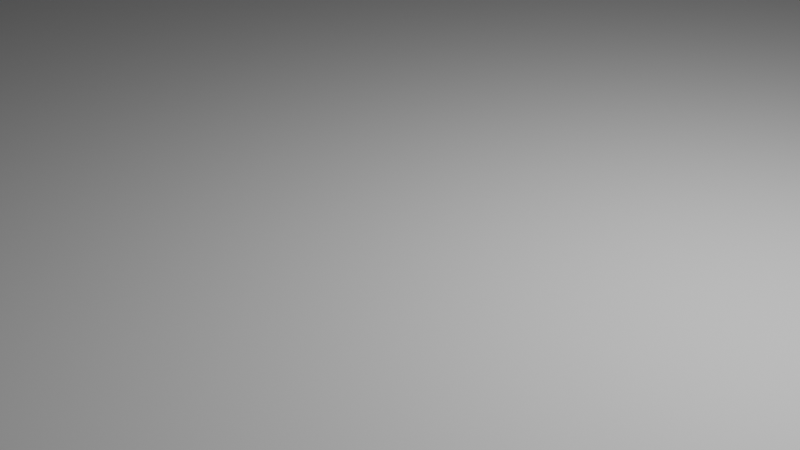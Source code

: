 # Source: preview_object.blend  (saved by Blender 2.82.7; exported with 4.5.12 LTS)
import bpy
from mathutils import Matrix  # noqa: F401  (used for matrix-valued properties, if any)

bpy.ops.wm.read_factory_settings(use_empty=True)
scene = bpy.context.scene
scene.name = 'Scene'

# ---- collections
col_collection = bpy.data.collections.new('Collection'); scene.collection.children.link(col_collection)
col_soc_internal = bpy.data.collections.new('SOC_internal'); col_collection.children.link(col_soc_internal)
col_soc = bpy.data.collections.new('SOC'); scene.collection.children.link(col_soc)
col_preview = bpy.data.collections.new('Preview'); col_soc.children.link(col_preview)
col_collection_3 = bpy.data.collections.new('Collection 3'); scene.collection.children.link(col_collection_3)
col_soc_internal_001 = bpy.data.collections.new('SOC_internal.001'); col_collection_3.children.link(col_soc_internal_001)

# ---- world
world_world = bpy.data.worlds.new('World'); scene.world = world_world
world_world.use_nodes = True; world_world.node_tree.nodes.clear()
_N = world_world.node_tree.nodes; _L = world_world.node_tree.links
n0 = _N.new('ShaderNodeOutputWorld'); n0.name = 'World Output'; n0.location = (300, 300)
n1 = _N.new('ShaderNodeBackground'); n1.name = 'Background'; n1.location = (10, 300)
n1.inputs[0].default_value = (0.05088, 0.05088, 0.05088, 1.0)
_L.new(n1.outputs[0], n0.inputs[0])
n0.is_active_output = True
world_world.color = (0.05088, 0.05088, 0.05088)
world_world.use_sun_shadow = False
world_world.sun_shadow_jitter_overblur = 0.0

# ---- cameras
cam_camera = bpy.data.cameras.new('Camera')
cam_camera.clip_end = 100.0
cam_camera.ortho_scale = 7.314

# ---- lights
light_light = bpy.data.lights.new('Light', 'POINT')
light_light.transmission_factor = 0.0
light_light.energy = 1000.0
light_light.shadow_soft_size = 0.1
light_light.shadow_maximum_resolution = 0.006
light_light.use_absolute_resolution = True

# ---- meshes
me_circle = bpy.data.meshes.new('Circle')
me_circle.from_pydata([(0.0, 50.0, 0.0), (-9.755, 49.04, 0.0), (-19.13, 46.19, 0.0), (-27.78, 41.57, 0.0), (-35.36, 35.36, 0.0), (-41.57, 27.78, 0.0), (-46.19, 19.13, 0.0), (-49.04, 9.755, 0.0), (-50.0, 3.775e-06, 0.0), (-49.04, -9.755, 0.0), (-46.19, -19.13, 0.0), (-41.57, -27.78, 0.0), (-35.36, -35.36, 0.0), (-27.78, -41.57, 0.0), (-19.13, -46.19, 0.0), (-9.755, -49.04, 0.0), (1.629e-05, -50.0, 0.0), (9.755, -49.04, 0.0), (19.13, -46.19, 0.0), (27.78, -41.57, 0.0), (35.36, -35.36, 0.0), (41.57, -27.78, 0.0), (46.19, -19.13, 0.0), (49.04, -9.754, 0.0), (50.0, 4.828e-05, 0.0), (49.04, 9.755, 0.0), (46.19, 19.13, 0.0), (41.57, 27.78, 0.0), (35.36, 35.36, 0.0), (27.78, 41.57, 0.0), (19.13, 46.19, 0.0), (9.754, 49.04, 0.0)], [], [(1, 2, 3, 4, 5, 6, 7, 8, 9, 10, 11, 12, 13, 14, 15, 16, 17, 18, 19, 20, 21, 22, 23, 24, 25, 26, 27, 28, 29, 30, 31, 0)])
_uv = me_circle.uv_layers.new(name='UVMap')
_uv.uv.foreach_set('vector', [0.0, 0.0, 0.0, 0.0, 0.0, 0.0, 0.0, 0.0, 0.0, 0.0, 0.0, 0.0, 0.0, 0.0, 0.0, 0.0, 0.0, 0.0, 0.0, 0.0, 0.0, 0.0, 0.0, 0.0, 0.0, 0.0, 0.0, 0.0, 0.0, 0.0, 0.0, 0.0, 0.0, 0.0, 0.0, 0.0, 0.0, 0.0, 0.0, 0.0, 0.0, 0.0, 0.0, 0.0, 0.0, 0.0, 0.0, 0.0, 0.0, 0.0, 0.0, 0.0, 0.0, 0.0, 0.0, 0.0, 0.0, 0.0, 0.0, 0.0, 0.0, 0.0, 0.0, 0.0])
me_circle.use_remesh_fix_poles = True
me_circle.use_remesh_preserve_attributes = False
me_circle.use_mirror_vertex_groups = False
me_circle.update()
me_mesh_008 = bpy.data.meshes.new('Mesh.008')
me_mesh_008.from_pydata([(-19.13, 46.19, 0.0), (-27.78, 41.57, 0.0), (-35.36, 35.36, 0.0), (-41.57, 27.78, 0.0), (-46.19, 19.13, 0.0), (-49.04, 9.755, 0.0), (-50.0, 3.775e-06, 0.0), (-49.04, -9.755, 0.0), (-46.19, -19.13, 0.0), (-41.57, -27.78, 0.0), (-35.36, -35.36, 0.0), (-27.78, -41.57, 0.0), (-19.13, -46.19, 0.0), (-9.755, -49.04, 0.0), (1.629e-05, -50.0, 0.0), (9.755, -49.04, 0.0), (19.13, -46.19, 0.0), (27.78, -41.57, 0.0), (35.36, -35.36, 0.0), (41.57, -27.78, 0.0), (46.19, -19.13, 0.0), (49.04, -9.754, 0.0), (50.0, 4.828e-05, 0.0), (49.04, 9.755, 0.0), (46.19, 19.13, 0.0), (41.57, 27.78, 0.0), (35.36, 35.36, 0.0), (27.78, 41.57, 0.0), (19.13, 46.19, 0.0), (9.754, 49.04, 0.0), (0.0, 50.0, 0.0), (-9.755, 49.04, 0.0)], [], [(0, 1, 2, 3, 4, 5, 6, 7, 8, 9, 10, 11, 12, 13, 14, 15, 16, 17, 18, 19, 20, 21, 22, 23, 24, 25, 26, 27, 28, 29, 30, 31)])
me_mesh_008.use_remesh_fix_poles = True
me_mesh_008.use_remesh_preserve_attributes = False
me_mesh_008.use_mirror_vertex_groups = False
me_mesh_008.update()
me_mesh_954 = bpy.data.meshes.new('Mesh.954')
me_mesh_954.from_pydata([(-149.4, -112.5, 0.0), (-149.4, 135.9, 0.0), (140.9, 135.9, 0.0), (140.9, -112.5, 0.0)], [], [(0, 1, 2, 3)])
me_mesh_954.use_remesh_fix_poles = True
me_mesh_954.use_remesh_preserve_attributes = False
me_mesh_954.use_mirror_vertex_groups = False
me_mesh_954.update()
me_circle_001 = bpy.data.meshes.new('Circle.001')
me_circle_001.from_pydata([(0.0, 50.0, 0.0), (-9.755, 49.04, 0.0), (-19.13, 46.19, 0.0), (-27.78, 41.57, 0.0), (-35.36, 35.36, 0.0), (-41.57, 27.78, 0.0), (-46.19, 19.13, 0.0), (-49.04, 9.755, 0.0), (-50.0, 3.775e-06, 0.0), (-49.04, -9.755, 0.0), (-46.19, -19.13, 0.0), (-41.57, -27.78, 0.0), (-35.36, -35.36, 0.0), (-27.78, -41.57, 0.0), (-19.13, -46.19, 0.0), (-9.755, -49.04, 0.0), (1.629e-05, -50.0, 0.0), (9.755, -49.04, 0.0), (19.13, -46.19, 0.0), (27.78, -41.57, 0.0), (35.36, -35.36, 0.0), (41.57, -27.78, 0.0), (46.19, -19.13, 0.0), (49.04, -9.754, 0.0), (50.0, 4.828e-05, 0.0), (49.04, 9.755, 0.0), (46.19, 19.13, 0.0), (41.57, 27.78, 0.0), (35.36, 35.36, 0.0), (27.78, 41.57, 0.0), (19.13, 46.19, 0.0), (9.754, 49.04, 0.0)], [], [(1, 2, 3, 4, 5, 6, 7, 8, 9, 10, 11, 12, 13, 14, 15, 16, 17, 18, 19, 20, 21, 22, 23, 24, 25, 26, 27, 28, 29, 30, 31, 0)])
_uv = me_circle_001.uv_layers.new(name='UVMap')
_uv.uv.foreach_set('vector', [0.0, 0.0, 0.0, 0.0, 0.0, 0.0, 0.0, 0.0, 0.0, 0.0, 0.0, 0.0, 0.0, 0.0, 0.0, 0.0, 0.0, 0.0, 0.0, 0.0, 0.0, 0.0, 0.0, 0.0, 0.0, 0.0, 0.0, 0.0, 0.0, 0.0, 0.0, 0.0, 0.0, 0.0, 0.0, 0.0, 0.0, 0.0, 0.0, 0.0, 0.0, 0.0, 0.0, 0.0, 0.0, 0.0, 0.0, 0.0, 0.0, 0.0, 0.0, 0.0, 0.0, 0.0, 0.0, 0.0, 0.0, 0.0, 0.0, 0.0, 0.0, 0.0, 0.0, 0.0])
me_circle_001.use_remesh_fix_poles = True
me_circle_001.use_remesh_preserve_attributes = False
me_circle_001.use_mirror_vertex_groups = False
me_circle_001.update()
me_circle_002 = bpy.data.meshes.new('Circle.002')
me_circle_002.from_pydata([(0.0, 50.0, 0.0), (-35.36, 35.36, 0.0), (-50.0, -2.186e-06, 0.0), (-35.36, -35.36, 0.0), (4.371e-06, -50.0, 0.0), (35.36, -35.36, 0.0), (50.0, 5.962e-07, 0.0), (35.36, 35.36, 0.0)], [], [(1, 2, 3, 4, 5, 6, 7, 0)])
_uv = me_circle_002.uv_layers.new(name='UVMap')
_uv.uv.foreach_set('vector', [0.0, 0.0, 0.0, 0.0, 0.0, 0.0, 0.0, 0.0, 0.0, 0.0, 0.0, 0.0, 0.0, 0.0, 0.0, 0.0])
me_circle_002.use_remesh_fix_poles = True
me_circle_002.use_remesh_preserve_attributes = False
me_circle_002.use_mirror_vertex_groups = False
me_circle_002.update()
me_circle_003 = bpy.data.meshes.new('Circle.003')
me_circle_003.from_pydata([(0.0, 50.0, 0.0), (-35.36, 35.36, 0.0), (-50.0, -2.186e-06, 0.0), (-35.36, -35.36, 0.0), (4.371e-06, -50.0, 0.0), (35.36, -35.36, 0.0), (50.0, 5.962e-07, 0.0), (35.36, 35.36, 0.0)], [], [(1, 2, 3, 4, 5, 6, 7, 0)])
_uv = me_circle_003.uv_layers.new(name='UVMap')
_uv.uv.foreach_set('vector', [0.0, 0.0, 0.0, 0.0, 0.0, 0.0, 0.0, 0.0, 0.0, 0.0, 0.0, 0.0, 0.0, 0.0, 0.0, 0.0])
me_circle_003.use_remesh_fix_poles = True
me_circle_003.use_remesh_preserve_attributes = False
me_circle_003.use_mirror_vertex_groups = False
me_circle_003.update()
me_mesh_014 = bpy.data.meshes.new('Mesh.014')
me_mesh_014.from_pydata([(-50.0, -2.186e-06, 0.0), (-35.36, -35.36, 0.0), (4.371e-06, -50.0, 0.0), (35.36, -35.36, 0.0), (50.0, 5.962e-07, 0.0), (35.36, 35.36, 0.0), (0.0, 50.0, 0.0), (-35.36, 35.36, 0.0)], [], [(0, 1, 2, 3, 4, 5, 6, 7)])
me_mesh_014.use_remesh_fix_poles = True
me_mesh_014.use_remesh_preserve_attributes = False
me_mesh_014.use_mirror_vertex_groups = False
me_mesh_014.update()

# ---- objects
ob_light = bpy.data.objects.new('Light', light_light)
ob_camera = bpy.data.objects.new('Camera', cam_camera)
ob_circle = bpy.data.objects.new('Circle', me_circle)
ob_soc_reference_collection = bpy.data.objects.new('SOC_reference.Collection', None)
ob_soc_circle_fillets = bpy.data.objects.new('SOC_Circle.fillets', me_mesh_008)
ob_bounding_frame = bpy.data.objects.new('Bounding Frame', me_mesh_954)
ob_circle_001 = bpy.data.objects.new('Circle.001', me_circle_001)
ob_circle_002 = bpy.data.objects.new('Circle.002', me_circle_002)
ob_circle_003 = bpy.data.objects.new('Circle.003', me_circle_003)
ob_soc_reference_collection_3 = bpy.data.objects.new('SOC_reference.Collection 3', None)
ob_soc_circle_003_fillets = bpy.data.objects.new('SOC_Circle.003.fillets', me_mesh_014)

# ---- transforms, parenting, visibility, modifiers, constraints
ob_light.location = (4.076, 1.005, 5.904)
ob_light.rotation_euler = (0.6503, 0.05522, 1.866)
ob_light.lock_rotations_4d = False
ob_light.empty_display_type = 'ARROWS'
ob_light.color = (0.0, 0.0, 0.0, 0.0)
ob_light.lineart.crease_threshold = 0.0
ob_camera.location = (7.359, -6.926, 4.958)
ob_camera.rotation_euler = (1.109, 0.0, 0.8149)
ob_camera.lock_rotations_4d = False
ob_camera.empty_display_type = 'ARROWS'
ob_camera.color = (0.0, 0.0, 0.0, 0.0)
ob_camera.display_type = 'WIRE'
ob_camera.lineart.crease_threshold = 0.0
ob_circle.location = (-50.14, 41.97, 26.89)
ob_circle.rotation_euler = (0.0, 1.209, 0.0)
ob_circle.display_type = 'WIRE'
ob_circle.lineart.crease_threshold = 0.0
ob_soc_reference_collection.location = (90.92, 85.95, 0.0)
ob_soc_reference_collection.empty_display_size = 5.0
ob_soc_reference_collection.lineart.crease_threshold = 0.0
ob_soc_circle_fillets.location = (-50.14, 41.97, 26.89)
ob_soc_circle_fillets.rotation_euler = (0.0, 1.209, 0.0)
ob_soc_circle_fillets.hide_select = True
ob_soc_circle_fillets.lineart.crease_threshold = 0.0
_m = ob_soc_circle_fillets.modifiers.new('SOC_Solidify', 'SOLIDIFY')
_m.nonmanifold_merge_threshold = 0.0003
ob_bounding_frame.location = (0.0, 0.0, 0.0)
ob_bounding_frame.lineart.crease_threshold = 0.0
ob_circle_001.location = (90.92, 85.95, 0.0)
ob_circle_001.display_type = 'WIRE'
ob_circle_001.lineart.crease_threshold = 0.0
ob_circle_002.location = (99.45, 62.55, 1.907e-06)
ob_circle_002.display_type = 'WIRE'
ob_circle_002.lineart.crease_threshold = 0.0
ob_circle_003.location = (-36.25, 149.8, 60.14)
ob_circle_003.rotation_euler = (-1.484, -0.0, 0.0)
ob_circle_003.display_type = 'WIRE'
ob_circle_003.lineart.crease_threshold = 0.0
ob_soc_reference_collection_3.location = (99.45, 62.55, 1.907e-06)
ob_soc_reference_collection_3.empty_display_size = 5.0
ob_soc_reference_collection_3.lineart.crease_threshold = 0.0
ob_soc_circle_003_fillets.location = (-36.25, 149.8, 60.14)
ob_soc_circle_003_fillets.rotation_euler = (-1.484, 0.0, 0.0)
ob_soc_circle_003_fillets.hide_select = True
ob_soc_circle_003_fillets.lineart.crease_threshold = 0.0
_m = ob_soc_circle_003_fillets.modifiers.new('SOC_Solidify', 'SOLIDIFY')
_m.nonmanifold_merge_threshold = 0.0003

# ---- collection membership
col_collection.objects.link(ob_light)
col_collection.objects.link(ob_camera)
col_collection.objects.link(ob_circle)
col_collection.objects.link(ob_soc_reference_collection)
col_soc_internal.objects.link(ob_soc_circle_fillets)
col_soc.objects.link(ob_bounding_frame)
col_preview.objects.link(ob_circle_001)
col_preview.objects.link(ob_circle_002)
col_collection_3.objects.link(ob_circle_003)
col_collection_3.objects.link(ob_soc_reference_collection_3)
col_soc_internal_001.objects.link(ob_soc_circle_003_fillets)

# ---- scene / render settings (as saved in the file)
scene.camera = ob_camera
scene.frame_start = 1; scene.frame_end = 250; scene.frame_set(1)
scene.render.engine = 'BLENDER_EEVEE_NEXT'
scene.cycles.use_denoising = False
scene.cycles.samples = 128
scene.cycles.sampling_pattern = 'TABULATED_SOBOL'
scene.cycles.use_adaptive_sampling = False
scene.cycles.use_light_tree = False
scene.view_settings.view_transform = 'Filmic'
scene.unit_settings.scale_length = 0.001
bpy.context.view_layer.update()
